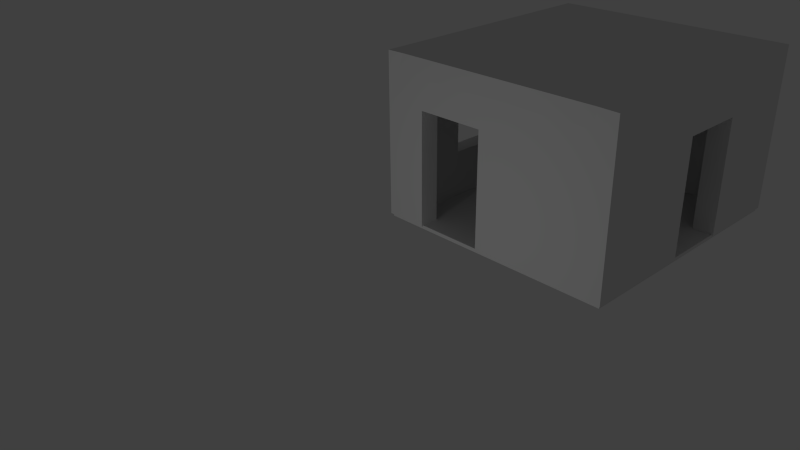 # Source: ittlethin.blend  (saved by Blender 2.65.0; exported with 4.5.12 LTS)
import bpy
from mathutils import Matrix  # noqa: F401  (used for matrix-valued properties, if any)

bpy.ops.wm.read_factory_settings(use_empty=True)
scene = bpy.context.scene
scene.name = 'Scene'

# ---- collections
col_collection_1 = bpy.data.collections.new('Collection 1'); scene.collection.children.link(col_collection_1)

# ---- materials (node trees are filled in below, after node groups)
mat_material = bpy.data.materials.new('Material')
mat_material.alpha_threshold = 0.0
mat_material.use_transparent_shadow = False
mat_material.roughness = 0.5
mat_material.line_color = (0.0, 0.0, 0.0, 1.0)

# ---- material node trees

# ---- world
world_world = bpy.data.worlds.new('World'); scene.world = world_world
world_world.color = (0.05088, 0.05088, 0.05088)
world_world.use_sun_shadow = False
world_world.sun_shadow_jitter_overblur = 0.0
world_world.cycles.sampling_method = 'MANUAL'
world_world.cycles.sample_map_resolution = 256

# ---- cameras
cam_camera = bpy.data.cameras.new('Camera')
cam_camera.clip_end = 100.0
cam_camera.lens = 35.0
cam_camera.sensor_width = 32.0
cam_camera.sensor_height = 18.0
cam_camera.ortho_scale = 7.314
cam_camera.dof.focus_distance = 0.0
cam_camera.dof.aperture_fstop = 128.0

# ---- lights
light_lamp = bpy.data.lights.new('Lamp', 'POINT')
light_lamp.transmission_factor = 0.0
light_lamp.cutoff_distance = 30.0
light_lamp.energy = 100.0
light_lamp.shadow_buffer_clip_start = 1.001
light_lamp.shadow_soft_size = 0.1
light_lamp.shadow_maximum_resolution = 0.006
light_lamp.use_absolute_resolution = True
light_lamp.cycles.use_multiple_importance_sampling = False

# ---- meshes
me_cube_001 = bpy.data.meshes.new('Cube.001')
me_cube_001.from_pydata([(-1.0, 0.3455, -0.055), (-1.0, 0.992, -0.055), (1.0, 0.992, -0.055), (1.0, 0.3455, -0.055), (-1.0, 0.3455, 0.005862), (-1.0, 0.992, 0.005862), (1.0, 0.992, 0.005862), (1.0, 0.3455, 0.005862)], [], [(4, 5, 1, 0), (5, 6, 2, 1), (6, 7, 3, 2), (7, 4, 0, 3), (0, 1, 2, 3), (7, 6, 5, 4)])
me_cube_001.use_remesh_preserve_volume = False
me_cube_001.use_remesh_preserve_attributes = False
me_cube_001.use_mirror_vertex_groups = False
me_cube_001.update()
me_cube = bpy.data.meshes.new('Cube')
me_cube.from_pydata([(0.9596, 4.596, -1.0), (0.6024, 4.596, -1.0), (0.9596, 4.596, 1.777), (0.6024, 4.596, 1.777), (0.9596, 4.268, -1.0), (0.6024, 4.268, -1.0), (0.9596, 4.268, 1.777), (0.6024, 4.268, 1.468), (-2.913, 4.596, -1.0), (-2.913, 4.268, 1.468), (-2.913, 4.268, -1.0), (-2.913, 4.596, 1.777), (-3.214, 4.268, 1.777), (-3.214, 4.268, -1.0), (-3.214, 4.596, 1.777), (-3.214, 4.596, -1.0), (-3.214, 0.4146, -1.0), (-2.913, 0.4146, 1.468), (-2.913, 0.4146, -1.0), (-3.214, 0.4146, 1.777), (0.9596, 0.07873, -1.0), (0.6024, 0.07873, 1.468), (0.9596, 0.07873, 1.777), (0.6024, 0.07873, -1.0), (-3.214, 0.07742, 1.777), (-2.913, 0.07742, -1.0), (-3.214, 0.07742, -1.0), (0.6024, 0.4142, 1.468), (0.9596, 0.4142, 1.777), (0.9596, 0.4142, -1.0), (0.6024, 0.4142, -1.0), (-2.487, 0.07742, 1.468), (-2.487, 0.07742, -1.0), (-2.487, 0.4146, -1.0), (-2.487, 0.4146, 1.468), (-1.332, 0.07873, 1.468), (-1.332, 0.07873, -1.0), (-1.332, 0.4142, 1.468), (-1.332, 0.4142, -1.0), (0.6024, 0.4142, 0.9693), (0.6024, 4.268, 0.9693), (-2.913, 4.268, 0.9693), (-2.913, 0.4146, 0.9693), (-2.487, 0.4146, 0.9693), (-2.487, 0.07742, 0.9693), (0.6024, 0.07873, 0.9693), (-1.332, 0.07873, 0.9693), (-1.332, 0.4142, 0.9693), (0.6024, 3.106, 1.468), (0.9596, 3.106, 1.777), (0.9596, 3.106, -1.0), (0.6024, 3.106, -1.0), (0.6024, 3.106, 0.9693), (0.6024, 1.987, 0.9693), (0.6024, 1.987, -1.0), (0.9596, 1.987, -1.0), (0.9596, 1.987, 1.777), (0.6024, 1.987, 1.468), (0.9596, 4.596, 0.9691), (0.6024, 4.596, 0.9691), (0.9596, 4.268, 0.9691), (-2.913, 4.596, 0.9691), (-3.214, 4.268, 0.9691), (-3.214, 4.596, 0.9691), (-3.214, 0.07742, 0.9691), (0.9596, 0.4142, 0.9691), (-3.214, 0.4146, 0.9691), (0.9596, 0.07873, 0.9691), (0.9596, 3.106, 0.9691), (0.9596, 1.987, 0.9691), (-2.06, 2.601, 1.468), (-1.332, 2.601, 1.468), (-1.523, 3.746, 1.468), (0.6024, 0.09652, 1.777), (-2.913, 0.09292, 1.777), (0.6024, 0.4915, 1.777), (-2.913, 0.4879, 1.777), (0.6024, 4.26, 1.777), (-2.913, 4.257, 1.777), (0.6024, 0.4142, -0.1901), (0.9596, 0.4142, -0.1902), (0.6024, 0.07873, -0.1901), (0.9596, 0.07873, -0.1902), (-1.332, 0.07873, -0.1901), (-1.332, 0.4142, -0.1901), (0.6024, 1.987, -0.1901), (0.9596, 1.987, -0.1902), (-3.214, 3.262, -1.0), (-2.913, 3.262, 1.468), (-1.332, 2.03, 1.468), (-2.172, 2.03, 1.468), (0.6024, 0.9554, -1.0), (0.7206, 1.644, 1.777), (0.9596, 4.596, -0.1775), (-2.487, 0.07742, -0.1774), (-2.487, 0.4146, -0.1774), (-2.913, 1.357, 1.468), (-2.913, 4.596, -0.1775), (-3.214, 4.596, -0.1775), (0.6024, 1.409, 0.9693), (0.6024, 1.409, -1.0), (0.9596, 1.409, -1.0), (0.9596, 1.409, 1.777), (-1.332, 0.9489, 1.468), (-3.214, 1.357, 1.777), (-2.913, 1.357, -1.0), (0.6024, 1.409, -0.1901), (-2.913, 3.272, 1.777), (0.6024, 3.106, -0.1774), (0.9596, 3.106, -0.1775), (-2.913, 1.409, 1.777), (0.779, 3.176, 1.777), (-3.214, 4.268, -0.1775), (0.6024, 4.596, -0.1775), (-3.214, 1.357, -0.1775), (-2.913, 1.357, 0.9693), (0.6024, 0.9554, 0.9693), (-3.214, 1.357, 0.9691), (-3.214, 1.357, -1.0), (0.9596, 1.409, 0.9691), (-3.214, 3.262, 0.9691), (0.6024, 0.9554, -0.1901), (-2.383, 0.9492, 1.468), (0.9596, 1.409, -0.1902), (-2.913, 1.357, -0.1774), (-2.913, 0.4146, -0.1774), (-3.214, 0.4146, -0.1775), (0.6024, 1.409, 1.468), (-2.913, 3.262, 0.9693), (0.9596, 0.9554, -1.0), (-2.913, 3.262, -1.0), (-3.214, 3.262, 1.777), (0.6024, 4.268, -0.1774), (0.9596, 4.268, -0.1775), (0.6024, 0.9554, 1.468), (-2.913, 4.268, -0.1774), (-3.214, 3.262, -0.1775), (-2.913, 3.262, -0.1774), (-3.214, 0.07742, -0.1775)], [], [(93, 0, 1, 113), (0, 4, 5, 1), (58, 2, 6, 60), (52, 48, 7, 40), (1, 5, 10, 8), (8, 10, 13, 15), (97, 8, 15, 98), (113, 1, 8, 97), (62, 12, 14, 63), (40, 7, 9, 41), (16, 18, 25, 26), (118, 105, 18, 16), (126, 16, 26, 138), (31, 35, 73, 74), (45, 21, 35, 46), (42, 17, 34, 43), (115, 96, 17, 42), (25, 18, 33, 32), (114, 118, 16, 126), (129, 29, 30, 91), (29, 20, 23, 30), (47, 43, 34, 37), (65, 28, 22, 67), (30, 23, 36, 38), (79, 30, 38, 84), (132, 40, 41, 135), (108, 52, 40, 132), (138, 25, 32, 94), (81, 45, 46, 83), (125, 42, 43, 95), (124, 115, 42, 125), (95, 43, 44, 94), (83, 46, 47, 84), (27, 39, 47, 37), (44, 46, 35, 31), (43, 47, 46, 44), (4, 50, 51, 5), (60, 6, 49, 68), (99, 127, 57, 53), (106, 99, 53, 85), (2, 58, 59, 3), (93, 58, 60, 133), (11, 61, 63, 14), (3, 59, 61, 11), (112, 62, 63, 98), (19, 66, 64, 24), (104, 117, 66, 19), (80, 65, 67, 82), (133, 60, 68, 109), (52, 68, 69, 53), (69, 68, 49, 56), (85, 86, 55, 54), (57, 48, 52, 53), (109, 68, 52, 108), (89, 90, 70, 71), (72, 48, 57, 71), (89, 71, 57, 127), (72, 9, 7, 48), (72, 71, 70, 9), (90, 88, 9, 70), (74, 73, 75, 76), (13, 10, 130, 87), (6, 2, 3, 77), (78, 11, 14, 12), (11, 78, 77, 3), (131, 107, 78, 12), (76, 19, 24, 74), (73, 22, 28, 75), (77, 111, 49, 6), (111, 77, 75, 92), (123, 129, 101), (39, 79, 84, 47), (23, 81, 83, 36), (36, 83, 84, 38), (100, 106, 85, 54), (123, 80, 29, 129), (29, 80, 82, 20), (53, 69, 86, 85), (80, 123, 119, 65), (37, 103, 134, 27), (5, 132, 135, 10), (49, 111, 92, 56), (65, 119, 102, 28), (41, 9, 88, 128), (61, 97, 98, 63), (69, 56, 102, 119), (87, 130, 105, 118), (112, 13, 87, 136), (128, 88, 96, 115), (39, 27, 134, 116), (131, 120, 117, 104), (121, 116, 99, 106), (122, 96, 88, 90), (91, 121, 106, 100), (86, 69, 119, 123), (55, 86, 123, 101), (66, 126, 138, 64), (103, 89, 127, 134), (101, 129, 91, 100), (79, 39, 116, 121), (137, 136, 114, 124), (103, 122, 90, 89), (12, 62, 120, 131), (135, 41, 128, 137), (116, 134, 127, 99), (55, 101, 100, 54), (104, 110, 107, 131), (33, 95, 94, 32), (30, 79, 121, 91), (28, 102, 92, 75), (19, 76, 110, 104), (136, 87, 118, 114), (0, 93, 133, 4), (58, 93, 113, 59), (34, 17, 96, 122), (92, 102, 56), (10, 135, 137, 130), (4, 133, 109, 50), (37, 34, 122, 103), (124, 114, 117, 115), (25, 138, 26), (59, 113, 97, 61), (13, 112, 98, 15), (117, 114, 126, 66), (62, 112, 136, 120), (51, 108, 132, 5), (50, 109, 108, 51), (105, 124, 125, 18), (130, 137, 124, 105), (18, 125, 95, 33), (75, 77, 78, 76), (136, 137, 128, 120), (115, 117, 120, 128), (138, 94, 44, 64), (64, 44, 31), (64, 31, 74, 24), (21, 22, 73, 35), (45, 67, 22, 21), (45, 81, 82, 67), (81, 23, 20, 82)])
me_cube.materials.append(mat_material)
me_cube.use_remesh_preserve_volume = False
me_cube.use_remesh_preserve_attributes = False
me_cube.use_mirror_vertex_groups = False
me_cube.update()

# ---- objects
ob_cube_001 = bpy.data.objects.new('Cube.001', me_cube_001)
ob_cube = bpy.data.objects.new('Cube', me_cube)
ob_lamp = bpy.data.objects.new('Lamp', light_lamp)
ob_camera = bpy.data.objects.new('Camera', cam_camera)

# ---- transforms, parenting, visibility, modifiers, constraints
ob_cube_001.location = (-0.1831, 0.0471, -0.9926)
ob_cube_001.scale = (2.057, 6.886, 1.0)
ob_cube_001.lineart.crease_threshold = 0.0
ob_cube.location = (0.9408, 2.316, 0.0)
ob_cube.lock_rotations_4d = False
ob_cube.empty_display_type = 'ARROWS'
ob_cube.lineart.crease_threshold = 0.0
ob_lamp.location = (0.0325, -3.952, -0.1958)
ob_lamp.rotation_euler = (0.6503, 0.05522, 1.866)
ob_lamp.lock_rotations_4d = False
ob_lamp.empty_display_type = 'ARROWS'
ob_lamp.color = (0.0, 0.0, 0.0, 0.0)
ob_lamp.lineart.crease_threshold = 0.0
ob_camera.location = (7.481, -6.508, 5.344)
ob_camera.rotation_euler = (1.109, 0.01082, 0.8149)
ob_camera.lock_rotations_4d = False
ob_camera.empty_display_type = 'ARROWS'
ob_camera.color = (0.0, 0.0, 0.0, 0.0)
ob_camera.display_type = 'WIRE'
ob_camera.lineart.crease_threshold = 0.0

# ---- collection membership
col_collection_1.objects.link(ob_cube_001)
col_collection_1.objects.link(ob_cube)
col_collection_1.objects.link(ob_lamp)
col_collection_1.objects.link(ob_camera)

# ---- scene / render settings (as saved in the file)
scene.camera = ob_camera
scene.frame_start = 1; scene.frame_end = 250; scene.frame_set(1)
scene.render.engine = 'BLENDER_EEVEE_NEXT'
scene.render.image_settings.color_mode = 'RGB'
scene.render.image_settings.compression = 90
scene.render.resolution_percentage = 50
scene.render.dither_intensity = 0.0
scene.render.bake_margin = 2
scene.render.bake_bias = 0.0
scene.cycles.use_denoising = False
scene.cycles.samples = 10
scene.cycles.sampling_pattern = 'TABULATED_SOBOL'
scene.cycles.light_sampling_threshold = 0.0
scene.cycles.use_adaptive_sampling = False
scene.cycles.use_light_tree = False
scene.cycles.blur_glossy = 0.0
scene.cycles.volume_bounces = 1
scene.cycles.pixel_filter_type = 'GAUSSIAN'
scene.cycles.sample_clamp_indirect = 0.0
scene.view_settings.view_transform = 'Standard'
bpy.context.view_layer.update()
